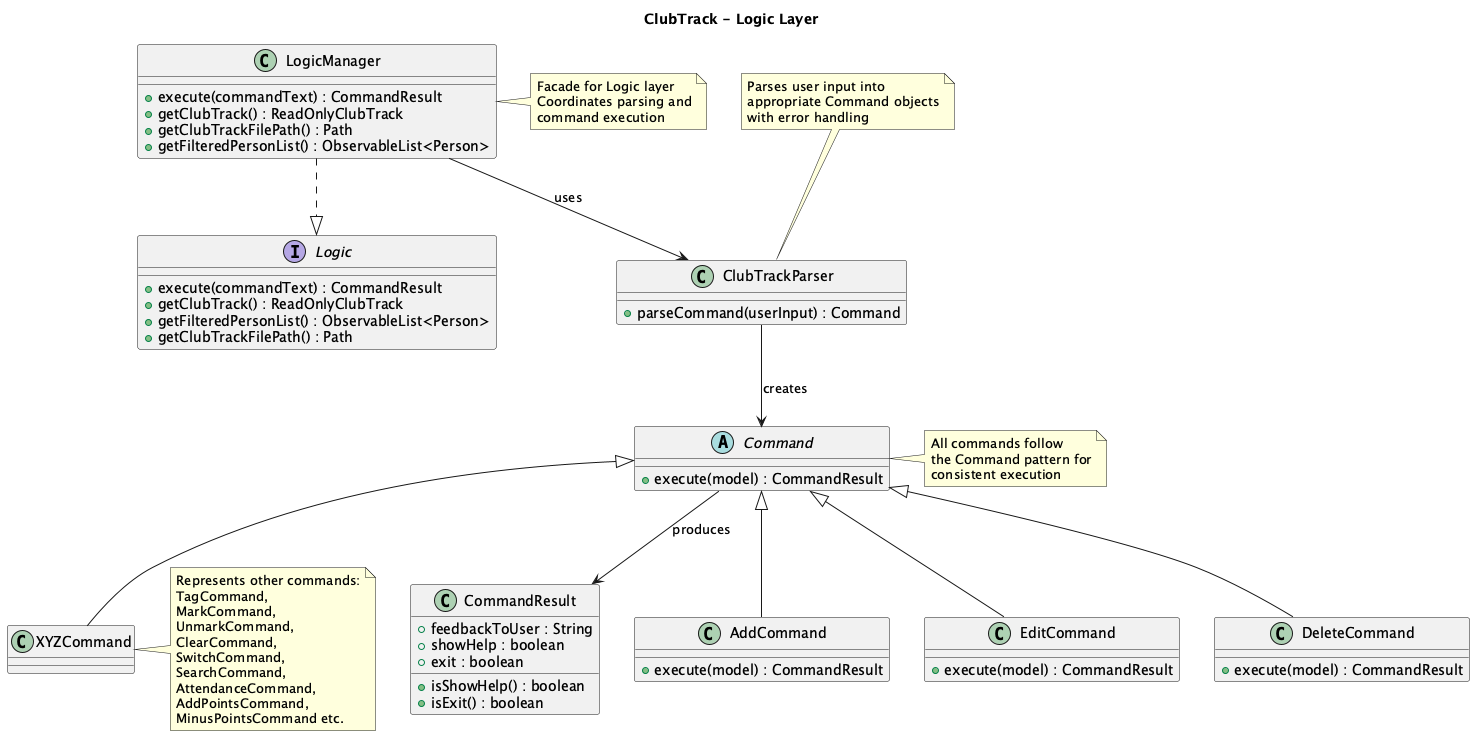

The diagram above was rendered by PlantUML. Its source (embedded in the PNG):
@startuml

title ClubTrack - Logic Layer

interface Logic {
  + execute(commandText) : CommandResult
  + getClubTrack() : ReadOnlyClubTrack
  + getFilteredPersonList() : ObservableList<Person>
  + getClubTrackFilePath() : Path
}

class LogicManager {
  + execute(commandText) : CommandResult
  + getClubTrack() : ReadOnlyClubTrack
  + getClubTrackFilePath() : Path
  + getFilteredPersonList() : ObservableList<Person>
}

class ClubTrackParser {
  + parseCommand(userInput) : Command
}

abstract class Command {
  + execute(model) : CommandResult
}

class CommandResult {
  + feedbackToUser : String
  + showHelp : boolean
  + exit : boolean
  + isShowHelp() : boolean
  + isExit() : boolean
}

' Command implementations using placeholder notation
class AddCommand {
  + execute(model) : CommandResult
}

class EditCommand {
  + execute(model) : CommandResult
}

class DeleteCommand {
  + execute(model) : CommandResult
}

class XYZCommand

' Key relationships
LogicManager ..|> Logic
LogicManager --> ClubTrackParser : uses
ClubTrackParser --> Command : creates
Command --> CommandResult : produces

' Command hierarchy
Command <|-- AddCommand
Command <|-- EditCommand
Command <|-- DeleteCommand
Command <|-- XYZCommand

note right of XYZCommand : Represents other commands:\nTagCommand, \nMarkCommand, \nUnmarkCommand,\nClearCommand, \nSwitchCommand, \nSearchCommand, \nAttendanceCommand, \nAddPointsCommand, \nMinusPointsCommand etc.

note right of Command : All commands follow\nthe Command pattern for\nconsistent execution

note top of ClubTrackParser : Parses user input into\nappropriate Command objects\nwith error handling

note right of LogicManager : Facade for Logic layer\nCoordinates parsing and\ncommand execution

@enduml